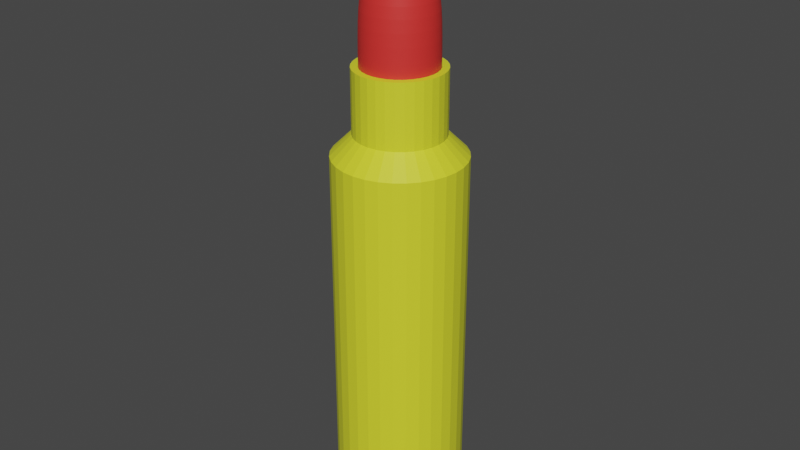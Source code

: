 # Source: bullet.blend  (saved by Blender 3.1.7; exported with 4.5.12 LTS)
import bpy
from mathutils import Matrix  # noqa: F401  (used for matrix-valued properties, if any)

bpy.ops.wm.read_factory_settings(use_empty=True)
scene = bpy.context.scene
scene.name = 'Scene'

# ---- collections
col_collection = bpy.data.collections.new('Collection'); scene.collection.children.link(col_collection)

# ---- materials (node trees are filled in below, after node groups)
mat_material_003 = bpy.data.materials.new('Material.003')
mat_material_003.use_transparent_shadow = False
mat_material_004 = bpy.data.materials.new('Material.004')
mat_material_004.use_transparent_shadow = False

# ---- material node trees
mat_material_003.use_nodes = True; mat_material_003.node_tree.nodes.clear()
_N = mat_material_003.node_tree.nodes; _L = mat_material_003.node_tree.links
n0 = _N.new('ShaderNodeBsdfPrincipled'); n0.name = 'Principled BSDF'; n0.location = (10, 300)
n0.distribution = 'GGX'
n0.subsurface_method = 'RANDOM_WALK_SKIN'
n0.inputs[0].default_value = (0.77, 0.8, 0.03, 1.0)
n0.inputs[3].default_value = 1.45
n0.inputs[27].default_value = (0.0, 0.0, 0.0, 1.0)
n0.inputs[28].default_value = 1.0
n1 = _N.new('ShaderNodeOutputMaterial'); n1.name = 'Material Output'; n1.location = (300, 300)
_L.new(n0.outputs[0], n1.inputs[0])
n1.is_active_output = True
mat_material_004.use_nodes = True; mat_material_004.node_tree.nodes.clear()
_N = mat_material_004.node_tree.nodes; _L = mat_material_004.node_tree.links
n0 = _N.new('ShaderNodeBsdfPrincipled'); n0.name = 'Principled BSDF'; n0.location = (10, 300)
n0.distribution = 'GGX'
n0.subsurface_method = 'RANDOM_WALK_SKIN'
n0.inputs[0].default_value = (0.8, 0.03272, 0.02926, 1.0)
n0.inputs[3].default_value = 1.45
n0.inputs[27].default_value = (0.0, 0.0, 0.0, 1.0)
n0.inputs[28].default_value = 1.0
n1 = _N.new('ShaderNodeOutputMaterial'); n1.name = 'Material Output'; n1.location = (300, 300)
_L.new(n0.outputs[0], n1.inputs[0])
n1.is_active_output = True

# ---- world
world_world = bpy.data.worlds.new('World'); scene.world = world_world
world_world.use_nodes = True; world_world.node_tree.nodes.clear()
_N = world_world.node_tree.nodes; _L = world_world.node_tree.links
n0 = _N.new('ShaderNodeOutputWorld'); n0.name = 'World Output'; n0.location = (300, 300)
n1 = _N.new('ShaderNodeBackground'); n1.name = 'Background'; n1.location = (10, 300)
n1.inputs[0].default_value = (0.05088, 0.05088, 0.05088, 1.0)
_L.new(n1.outputs[0], n0.inputs[0])
n0.is_active_output = True
world_world.color = (0.05088, 0.05088, 0.05088)
world_world.use_sun_shadow = False
world_world.sun_shadow_jitter_overblur = 0.0

# ---- meshes
me_cylinder = bpy.data.meshes.new('Cylinder')
me_cylinder.from_pydata([(0.0, 1.0, -1.0), (-0.1331, 0.6689, 1.984), (0.1951, 0.9808, -1.0), (-0.261, 0.6301, 1.984), (0.3827, 0.9239, -1.0), (-0.3789, 0.5671, 1.984), (0.5556, 0.8315, -1.0), (-0.4823, 0.4823, 1.984), (0.7071, 0.7071, -1.0), (-0.5671, 0.3789, 1.984), (0.8315, 0.5556, -1.0), (-0.6301, 0.261, 1.984), (0.9239, 0.3827, -1.0), (-0.6689, 0.1331, 1.984), (0.9808, 0.1951, -1.0), (-0.682, 1.304e-08, 1.984), (1.0, -4.371e-08, -1.0), (-0.6689, -0.1331, 1.984), (0.9808, -0.1951, -1.0), (-0.6301, -0.261, 1.984), (0.9239, -0.3827, -1.0), (-0.5671, -0.3789, 1.984), (0.8315, -0.5556, -1.0), (-0.4823, -0.4823, 1.984), (0.7071, -0.7071, -1.0), (-0.3789, -0.5671, 1.984), (0.5556, -0.8315, -1.0), (-0.261, -0.6301, 1.984), (0.3827, -0.9239, -1.0), (-0.1331, -0.6689, 1.984), (0.1951, -0.9808, -1.0), (-1.494e-07, -0.682, 1.984), (-8.742e-08, -1.0, -1.0), (0.1331, -0.6689, 1.984), (-0.1951, -0.9808, -1.0), (0.261, -0.6301, 1.984), (-0.3827, -0.9239, -1.0), (0.3789, -0.5671, 1.984), (-0.5556, -0.8315, -1.0), (0.4823, -0.4823, 1.984), (-0.7071, -0.7071, -1.0), (0.5671, -0.3789, 1.984), (-0.8315, -0.5556, -1.0), (0.6301, -0.261, 1.984), (-0.9239, -0.3827, -1.0), (0.6689, -0.1331, 1.984), (-0.9808, -0.1951, -1.0), (0.682, -2.421e-08, 1.984), (-1.0, 1.192e-08, -1.0), (0.6689, 0.1331, 1.984), (-0.9808, 0.1951, -1.0), (0.6301, 0.261, 1.984), (-0.9239, 0.3827, -1.0), (0.5671, 0.3789, 1.984), (-0.8315, 0.5556, -1.0), (0.4823, 0.4823, 1.984), (-0.7071, 0.7071, -1.0), (0.3789, 0.5671, 1.984), (-0.5556, 0.8315, -1.0), (0.261, 0.6301, 1.984), (-0.3827, 0.9239, -1.0), (0.1331, 0.6689, 1.984), (-0.1951, 0.9808, -1.0), (-1.792e-07, 0.682, 1.984), (-0.1477, 0.7425, -5.079), (-0.2897, 0.6994, -5.079), (-0.4206, 0.6295, -5.079), (-0.5353, 0.5353, -5.079), (-0.6295, 0.4206, -5.079), (-0.6994, 0.2897, -5.079), (-0.7425, 0.1477, -5.079), (-0.7571, 1.304e-08, -5.079), (-0.7425, -0.1477, -5.079), (-0.6994, -0.2897, -5.079), (-0.6295, -0.4206, -5.079), (-0.5353, -0.5353, -5.079), (-0.4206, -0.6295, -5.079), (-0.2897, -0.6994, -5.079), (-0.1477, -0.7425, -5.079), (4.44e-08, -0.7571, -5.079), (0.1477, -0.7425, -5.079), (0.2897, -0.6994, -5.079), (0.4206, -0.6295, -5.079), (0.5353, -0.5353, -5.079), (0.6295, -0.4206, -5.079), (0.6994, -0.2897, -5.079), (0.7425, -0.1477, -5.079), (0.7571, -2.98e-08, -5.079), (0.7425, 0.1477, -5.079), (0.6994, 0.2897, -5.079), (0.6295, 0.4206, -5.079), (0.5353, 0.5353, -5.079), (0.4206, 0.6295, -5.079), (0.2897, 0.6994, -5.079), (0.1477, 0.7425, -5.079), (4.254e-08, 0.7571, -5.079), (-6.147e-08, 0.7571, -4.893), (0.0, 1.0, -4.651), (0.1951, 0.9808, -4.651), (0.1477, 0.7425, -4.893), (0.3827, 0.9239, -4.651), (0.2897, 0.6994, -4.893), (0.5556, 0.8315, -4.651), (0.4206, 0.6295, -4.893), (0.7071, 0.7071, -4.651), (0.5353, 0.5353, -4.893), (0.8315, 0.5556, -4.651), (0.6295, 0.4206, -4.893), (0.9239, 0.3827, -4.651), (0.6994, 0.2897, -4.893), (0.9808, 0.1951, -4.651), (0.7425, 0.1477, -4.893), (1.0, -4.371e-08, -4.651), (0.7571, -2.98e-08, -4.893), (0.9808, -0.1951, -4.651), (0.7425, -0.1477, -4.893), (0.9239, -0.3827, -4.651), (0.6994, -0.2897, -4.893), (0.8315, -0.5556, -4.651), (0.6295, -0.4206, -4.893), (0.7071, -0.7071, -4.651), (0.5353, -0.5353, -4.893), (0.5556, -0.8315, -4.651), (0.4206, -0.6295, -4.893), (0.3827, -0.9239, -4.651), (0.2897, -0.6994, -4.893), (0.1951, -0.9808, -4.651), (0.1477, -0.7425, -4.893), (-8.742e-08, -1.0, -4.651), (-5.96e-08, -0.7571, -4.893), (-0.1951, -0.9808, -4.651), (-0.1477, -0.7425, -4.893), (-0.3827, -0.9239, -4.651), (-0.2897, -0.6994, -4.893), (-0.5556, -0.8315, -4.651), (-0.4206, -0.6295, -4.893), (-0.7071, -0.7071, -4.651), (-0.5353, -0.5353, -4.893), (-0.8315, -0.5556, -4.651), (-0.6295, -0.4206, -4.893), (-0.9239, -0.3827, -4.651), (-0.6994, -0.2897, -4.893), (-0.9808, -0.1951, -4.651), (-0.7425, -0.1477, -4.893), (-1.0, 1.192e-08, -4.651), (-0.7571, 1.304e-08, -4.893), (-0.9808, 0.1951, -4.651), (-0.7425, 0.1477, -4.893), (-0.9239, 0.3827, -4.651), (-0.6994, 0.2897, -4.893), (-0.8315, 0.5556, -4.651), (-0.6295, 0.4206, -4.893), (-0.7071, 0.7071, -4.651), (-0.5353, 0.5353, -4.893), (-0.5556, 0.8315, -4.651), (-0.4206, 0.6295, -4.893), (-0.3827, 0.9239, -4.651), (-0.2897, 0.6994, -4.893), (-0.1951, 0.9808, -4.651), (-0.1477, 0.7425, -4.893), (-0.1477, 0.7425, -5.079), (-0.2897, 0.6994, -5.079), (-0.4206, 0.6295, -5.079), (-0.5353, 0.5353, -5.079), (-0.6295, 0.4206, -5.079), (-0.6994, 0.2897, -5.079), (-0.7425, 0.1477, -5.079), (-0.7571, 1.304e-08, -5.079), (-0.7425, -0.1477, -5.079), (-0.6994, -0.2897, -5.079), (-0.6295, -0.4206, -5.079), (-0.5353, -0.5353, -5.079), (-0.4206, -0.6295, -5.079), (-0.2897, -0.6994, -5.079), (-0.1477, -0.7425, -5.079), (4.44e-08, -0.7571, -5.079), (0.1477, -0.7425, -5.079), (0.2897, -0.6994, -5.079), (0.4206, -0.6295, -5.079), (0.5353, -0.5353, -5.079), (0.6295, -0.4206, -5.079), (0.6994, -0.2897, -5.079), (0.7425, -0.1477, -5.079), (0.7571, -2.98e-08, -5.079), (0.7425, 0.1477, -5.079), (0.6994, 0.2897, -5.079), (0.6295, 0.4206, -5.079), (0.5353, 0.5353, -5.079), (0.4206, 0.6295, -5.079), (0.2897, 0.6994, -5.079), (0.1477, 0.7425, -5.079), (4.254e-08, 0.7571, -5.079), (-0.192, 0.9655, -5.079), (-0.3767, 0.9094, -5.079), (-0.5469, 0.8185, -5.079), (-0.6961, 0.6961, -5.079), (-0.8185, 0.5469, -5.079), (-0.9094, 0.3767, -5.079), (-0.9655, 0.192, -5.079), (-0.9844, 1.928e-08, -5.079), (-0.9655, -0.192, -5.079), (-0.9094, -0.3767, -5.079), (-0.8185, -0.5469, -5.079), (-0.6961, -0.6961, -5.079), (-0.5469, -0.8185, -5.079), (-0.3767, -0.9094, -5.079), (-0.192, -0.9655, -5.079), (1.584e-08, -0.9844, -5.079), (0.192, -0.9655, -5.079), (0.3767, -0.9094, -5.079), (0.5469, -0.8185, -5.079), (0.6961, -0.6961, -5.079), (0.8185, -0.5469, -5.079), (0.9094, -0.3767, -5.079), (0.9655, -0.192, -5.079), (0.9844, -3.643e-08, -5.079), (0.9655, 0.192, -5.079), (0.9094, 0.3767, -5.079), (0.8185, 0.5469, -5.079), (0.6961, 0.6961, -5.079), (0.5469, 0.8185, -5.079), (0.3767, 0.9094, -5.079), (0.192, 0.9655, -5.079), (1.341e-08, 0.9844, -5.079), (-0.192, 0.9655, -5.222), (-0.3767, 0.9094, -5.222), (-0.5469, 0.8185, -5.222), (-0.6961, 0.6961, -5.222), (-0.8185, 0.5469, -5.222), (-0.9094, 0.3767, -5.222), (-0.9655, 0.192, -5.222), (-0.9844, 1.928e-08, -5.222), (-0.9655, -0.192, -5.222), (-0.9094, -0.3767, -5.222), (-0.8185, -0.5469, -5.222), (-0.6961, -0.6961, -5.222), (-0.5469, -0.8185, -5.222), (-0.3767, -0.9094, -5.222), (-0.192, -0.9655, -5.222), (1.584e-08, -0.9844, -5.222), (0.192, -0.9655, -5.222), (0.3767, -0.9094, -5.222), (0.5469, -0.8185, -5.222), (0.6961, -0.6961, -5.222), (0.8185, -0.5469, -5.222), (0.9094, -0.3767, -5.222), (0.9655, -0.192, -5.222), (0.9844, -3.643e-08, -5.222), (0.9655, 0.192, -5.222), (0.9094, 0.3767, -5.222), (0.8185, 0.5469, -5.222), (0.6961, 0.6961, -5.222), (0.5469, 0.8185, -5.222), (0.3767, 0.9094, -5.222), (0.192, 0.9655, -5.222), (1.341e-08, 0.9844, -5.222), (-7.823e-08, 0.682, 1.0), (0.0, 1.0, 0.6836), (0.1331, 0.6689, 1.0), (0.1951, 0.9808, 0.6836), (0.261, 0.6301, 1.0), (0.3827, 0.9239, 0.6836), (0.3789, 0.5671, 1.0), (0.5556, 0.8315, 0.6836), (0.4823, 0.4823, 1.0), (0.7071, 0.7071, 0.6836), (0.5671, 0.3789, 1.0), (0.8315, 0.5556, 0.6836), (0.6301, 0.261, 1.0), (0.9239, 0.3827, 0.6836), (0.6689, 0.1331, 1.0), (0.9808, 0.1951, 0.6836), (0.682, -2.421e-08, 1.0), (1.0, -4.371e-08, 0.6836), (0.6689, -0.1331, 1.0), (0.9808, -0.1951, 0.6836), (0.6301, -0.261, 1.0), (0.9239, -0.3827, 0.6836), (0.5671, -0.3789, 1.0), (0.8315, -0.5556, 0.6836), (0.4823, -0.4823, 1.0), (0.7071, -0.7071, 0.6836), (0.3789, -0.5671, 1.0), (0.5556, -0.8315, 0.6836), (0.261, -0.6301, 1.0), (0.3827, -0.9239, 0.6836), (0.1331, -0.6689, 1.0), (0.1951, -0.9808, 0.6836), (-4.843e-08, -0.682, 1.0), (-8.742e-08, -1.0, 0.6836), (-0.1331, -0.6689, 1.0), (-0.1951, -0.9808, 0.6836), (-0.261, -0.6301, 1.0), (-0.3827, -0.9239, 0.6836), (-0.3789, -0.5671, 1.0), (-0.5556, -0.8315, 0.6836), (-0.4823, -0.4823, 1.0), (-0.7071, -0.7071, 0.6836), (-0.5671, -0.3789, 1.0), (-0.8315, -0.5556, 0.6836), (-0.6301, -0.261, 1.0), (-0.9239, -0.3827, 0.6836), (-0.6689, -0.1331, 1.0), (-0.9808, -0.1951, 0.6836), (-0.682, 1.304e-08, 1.0), (-1.0, 1.192e-08, 0.6836), (-0.6689, 0.1331, 1.0), (-0.9808, 0.1951, 0.6836), (-0.6301, 0.261, 1.0), (-0.9239, 0.3827, 0.6836), (-0.5671, 0.3789, 1.0), (-0.8315, 0.5556, 0.6836), (-0.4823, 0.4823, 1.0), (-0.7071, 0.7071, 0.6836), (-0.3789, 0.5671, 1.0), (-0.5556, 0.8315, 0.6836), (-0.261, 0.6301, 1.0), (-0.3827, 0.9239, 0.6836), (-0.1331, 0.6689, 1.0), (-0.1951, 0.9808, 0.6836), (-0.1122, 0.564, 1.984), (-0.2201, 0.5313, 1.984), (-0.3195, 0.4781, 1.984), (-0.4066, 0.4066, 1.984), (-0.4781, 0.3195, 1.984), (-0.5313, 0.2201, 1.984), (-0.564, 0.1122, 1.984), (-0.575, 5.147e-09, 1.984), (-0.564, -0.1122, 1.984), (-0.5313, -0.2201, 1.984), (-0.4781, -0.3195, 1.984), (-0.4066, -0.4066, 1.984), (-0.3195, -0.4781, 1.984), (-0.2201, -0.5313, 1.984), (-0.1122, -0.564, 1.984), (-1.431e-07, -0.575, 1.984), (0.1122, -0.564, 1.984), (0.2201, -0.5313, 1.984), (0.3195, -0.4781, 1.984), (0.4066, -0.4066, 1.984), (0.4781, -0.3195, 1.984), (0.5313, -0.2201, 1.984), (0.564, -0.1122, 1.984), (0.575, -2.626e-08, 1.984), (0.564, 0.1122, 1.984), (0.5313, 0.2201, 1.984), (0.4781, 0.3195, 1.984), (0.4066, 0.4066, 1.984), (0.3195, 0.4781, 1.984), (0.2201, 0.5313, 1.984), (0.1122, 0.564, 1.984), (-1.682e-07, 0.575, 1.984)], [], [(62, 319, 257, 0), (4, 261, 263, 6), (6, 263, 265, 8), (8, 265, 267, 10), (10, 267, 269, 12), (12, 269, 271, 14), (14, 271, 273, 16), (16, 273, 275, 18), (18, 275, 277, 20), (20, 277, 279, 22), (22, 279, 281, 24), (24, 281, 283, 26), (26, 283, 285, 28), (28, 285, 287, 30), (30, 287, 289, 32), (32, 289, 291, 34), (34, 291, 293, 36), (36, 293, 295, 38), (38, 295, 297, 40), (40, 297, 299, 42), (42, 299, 301, 44), (44, 301, 303, 46), (46, 303, 305, 48), (48, 305, 307, 50), (50, 307, 309, 52), (52, 309, 311, 54), (54, 311, 313, 56), (56, 313, 315, 58), (58, 315, 317, 60), (60, 317, 319, 62), (0, 257, 259, 2), (29, 31, 335, 334), (2, 259, 261, 4), (38, 40, 136, 134), (62, 0, 97, 158), (56, 58, 154, 152), (12, 14, 110, 108), (30, 32, 128, 126), (48, 50, 146, 144), (4, 6, 102, 100), (22, 24, 120, 118), (40, 42, 138, 136), (58, 60, 156, 154), (14, 16, 112, 110), (32, 34, 130, 128), (50, 52, 148, 146), (6, 8, 104, 102), (24, 26, 122, 120), (42, 44, 140, 138), (60, 62, 158, 156), (16, 18, 114, 112), (34, 36, 132, 130), (52, 54, 150, 148), (8, 10, 106, 104), (26, 28, 124, 122), (44, 46, 142, 140), (76, 75, 171, 172), (18, 20, 116, 114), (36, 38, 134, 132), (54, 56, 152, 150), (10, 12, 108, 106), (28, 30, 126, 124), (46, 48, 144, 142), (96, 99, 94, 95), (2, 4, 100, 98), (20, 22, 118, 116), (97, 98, 99, 96), (98, 100, 101, 99), (100, 102, 103, 101), (102, 104, 105, 103), (104, 106, 107, 105), (106, 108, 109, 107), (108, 110, 111, 109), (110, 112, 113, 111), (112, 114, 115, 113), (114, 116, 117, 115), (116, 118, 119, 117), (118, 120, 121, 119), (120, 122, 123, 121), (122, 124, 125, 123), (124, 126, 127, 125), (126, 128, 129, 127), (128, 130, 131, 129), (130, 132, 133, 131), (132, 134, 135, 133), (134, 136, 137, 135), (136, 138, 139, 137), (138, 140, 141, 139), (140, 142, 143, 141), (142, 144, 145, 143), (144, 146, 147, 145), (146, 148, 149, 147), (148, 150, 151, 149), (150, 152, 153, 151), (152, 154, 155, 153), (154, 156, 157, 155), (156, 158, 159, 157), (158, 97, 96, 159), (0, 2, 98, 97), (115, 117, 85, 86), (133, 135, 76, 77), (151, 153, 67, 68), (107, 109, 89, 90), (125, 127, 80, 81), (143, 145, 71, 72), (99, 101, 93, 94), (117, 119, 84, 85), (135, 137, 75, 76), (153, 155, 66, 67), (109, 111, 88, 89), (127, 129, 79, 80), (145, 147, 70, 71), (101, 103, 92, 93), (119, 121, 83, 84), (137, 139, 74, 75), (155, 157, 65, 66), (111, 113, 87, 88), (129, 131, 78, 79), (147, 149, 69, 70), (103, 105, 91, 92), (121, 123, 82, 83), (139, 141, 73, 74), (157, 159, 64, 65), (113, 115, 86, 87), (131, 133, 77, 78), (149, 151, 68, 69), (159, 96, 95, 64), (105, 107, 90, 91), (123, 125, 81, 82), (141, 143, 72, 73), (170, 169, 201, 202), (82, 81, 177, 178), (87, 86, 182, 183), (94, 93, 189, 190), (80, 79, 175, 176), (89, 88, 184, 185), (91, 90, 186, 187), (68, 67, 163, 164), (65, 64, 160, 161), (93, 92, 188, 189), (86, 85, 181, 182), (67, 66, 162, 163), (69, 68, 164, 165), (72, 71, 167, 168), (71, 70, 166, 167), (74, 73, 169, 170), (70, 69, 165, 166), (78, 77, 173, 174), (73, 72, 168, 169), (92, 91, 187, 188), (90, 89, 185, 186), (95, 94, 190, 191), (75, 74, 170, 171), (88, 87, 183, 184), (77, 76, 172, 173), (66, 65, 161, 162), (79, 78, 174, 175), (84, 83, 179, 180), (81, 80, 176, 177), (64, 95, 191, 160), (83, 82, 178, 179), (85, 84, 180, 181), (212, 211, 243, 244), (179, 178, 210, 211), (188, 187, 219, 220), (181, 180, 212, 213), (162, 161, 193, 194), (183, 182, 214, 215), (180, 179, 211, 212), (185, 184, 216, 217), (172, 171, 203, 204), (187, 186, 218, 219), (161, 160, 192, 193), (190, 189, 221, 222), (189, 188, 220, 221), (163, 162, 194, 195), (164, 163, 195, 196), (168, 167, 199, 200), (165, 164, 196, 197), (182, 181, 213, 214), (166, 165, 197, 198), (167, 166, 198, 199), (174, 173, 205, 206), (186, 185, 217, 218), (169, 168, 200, 201), (191, 190, 222, 223), (184, 183, 215, 216), (171, 170, 202, 203), (160, 191, 223, 192), (173, 172, 204, 205), (178, 177, 209, 210), (175, 174, 206, 207), (176, 175, 207, 208), (177, 176, 208, 209), (255, 254, 253, 252, 251, 250, 249, 248, 247, 246, 245, 244, 243, 242, 241, 240, 239, 238, 237, 236, 235, 234, 233, 232, 231, 230, 229, 228, 227, 226, 225, 224), (217, 216, 248, 249), (204, 203, 235, 236), (219, 218, 250, 251), (193, 192, 224, 225), (222, 221, 253, 254), (221, 220, 252, 253), (195, 194, 226, 227), (196, 195, 227, 228), (200, 199, 231, 232), (197, 196, 228, 229), (214, 213, 245, 246), (198, 197, 229, 230), (199, 198, 230, 231), (206, 205, 237, 238), (218, 217, 249, 250), (201, 200, 232, 233), (223, 222, 254, 255), (216, 215, 247, 248), (203, 202, 234, 235), (192, 223, 255, 224), (205, 204, 236, 237), (210, 209, 241, 242), (207, 206, 238, 239), (208, 207, 239, 240), (209, 208, 240, 241), (202, 201, 233, 234), (211, 210, 242, 243), (220, 219, 251, 252), (213, 212, 244, 245), (194, 193, 225, 226), (215, 214, 246, 247), (259, 257, 256, 258), (261, 259, 258, 260), (263, 261, 260, 262), (265, 263, 262, 264), (267, 265, 264, 266), (269, 267, 266, 268), (271, 269, 268, 270), (273, 271, 270, 272), (275, 273, 272, 274), (277, 275, 274, 276), (279, 277, 276, 278), (281, 279, 278, 280), (283, 281, 280, 282), (285, 283, 282, 284), (287, 285, 284, 286), (289, 287, 286, 288), (291, 289, 288, 290), (293, 291, 290, 292), (295, 293, 292, 294), (297, 295, 294, 296), (299, 297, 296, 298), (301, 299, 298, 300), (303, 301, 300, 302), (305, 303, 302, 304), (307, 305, 304, 306), (309, 307, 306, 308), (311, 309, 308, 310), (313, 311, 310, 312), (315, 313, 312, 314), (317, 315, 314, 316), (319, 317, 316, 318), (257, 319, 318, 256), (268, 266, 53, 51), (286, 284, 35, 33), (304, 302, 17, 15), (260, 258, 61, 59), (278, 276, 43, 41), (296, 294, 25, 23), (314, 312, 7, 5), (270, 268, 51, 49), (288, 286, 33, 31), (306, 304, 15, 13), (262, 260, 59, 57), (280, 278, 41, 39), (298, 296, 23, 21), (316, 314, 5, 3), (272, 270, 49, 47), (290, 288, 31, 29), (308, 306, 13, 11), (264, 262, 57, 55), (282, 280, 39, 37), (300, 298, 21, 19), (318, 316, 3, 1), (274, 272, 47, 45), (292, 290, 29, 27), (310, 308, 11, 9), (256, 318, 1, 63), (266, 264, 55, 53), (284, 282, 37, 35), (302, 300, 19, 17), (258, 256, 63, 61), (276, 274, 45, 43), (294, 292, 27, 25), (312, 310, 9, 7), (11, 13, 326, 325), (47, 49, 344, 343), (13, 15, 327, 326), (49, 51, 345, 344), (31, 33, 336, 335), (33, 35, 337, 336), (15, 17, 328, 327), (51, 53, 346, 345), (17, 19, 329, 328), (53, 55, 347, 346), (63, 1, 320, 351), (35, 37, 338, 337), (1, 3, 321, 320), (37, 39, 339, 338), (19, 21, 330, 329), (55, 57, 348, 347), (21, 23, 331, 330), (57, 59, 349, 348), (3, 5, 322, 321), (39, 41, 340, 339), (5, 7, 323, 322), (41, 43, 341, 340), (23, 25, 332, 331), (59, 61, 350, 349), (25, 27, 333, 332), (61, 63, 351, 350), (7, 9, 324, 323), (43, 45, 342, 341), (9, 11, 325, 324), (45, 47, 343, 342), (27, 29, 334, 333)])
_uv = me_cylinder.uv_layers.new(name='UVMap')
_uv.uv.foreach_set('vector', [0.03125, 0.5, 0.03125, 0.9209, 0.0, 0.9209, 0.0, 0.5, 0.9375, 0.5, 0.9375, 0.9209, 0.9062, 0.9209, 0.9062, 0.5, 0.9062, 0.5, 0.9062, 0.9209, 0.875, 0.9209, 0.875, 0.5, 0.875, 0.5, 0.875, 0.9209, 0.8438, 0.9209, 0.8438, 0.5, 0.8438, 0.5, 0.8438, 0.9209, 0.8125, 0.9209, 0.8125, 0.5, 0.8125, 0.5, 0.8125, 0.9209, 0.7812, 0.9209, 0.7812, 0.5, 0.7812, 0.5, 0.7812, 0.9209, 0.75, 0.9209, 0.75, 0.5, 0.75, 0.5, 0.75, 0.9209, 0.7188, 0.9209, 0.7188, 0.5, 0.7188, 0.5, 0.7188, 0.9209, 0.6875, 0.9209, 0.6875, 0.5, 0.6875, 0.5, 0.6875, 0.9209, 0.6562, 0.9209, 0.6562, 0.5, 0.6562, 0.5, 0.6562, 0.9209, 0.625, 0.9209, 0.625, 0.5, 0.625, 0.5, 0.625, 0.9209, 0.5938, 0.9209, 0.5938, 0.5, 0.5938, 0.5, 0.5938, 0.9209, 0.5625, 0.9209, 0.5625, 0.5, 0.5625, 0.5, 0.5625, 0.9209, 0.5312, 0.9209, 0.5312, 0.5, 0.5312, 0.5, 0.5312, 0.9209, 0.5, 0.9209, 0.5, 0.5, 0.5, 0.5, 0.5, 0.9209, 0.4688, 0.9209, 0.4688, 0.5, 0.4688, 0.5, 0.4688, 0.9209, 0.4375, 0.9209, 0.4375, 0.5, 0.4375, 0.5, 0.4375, 0.9209, 0.4062, 0.9209, 0.4062, 0.5, 0.4062, 0.5, 0.4062, 0.9209, 0.375, 0.9209, 0.375, 0.5, 0.375, 0.5, 0.375, 0.9209, 0.3438, 0.9209, 0.3438, 0.5, 0.3438, 0.5, 0.3438, 0.9209, 0.3125, 0.9209, 0.3125, 0.5, 0.3125, 0.5, 0.3125, 0.9209, 0.2812, 0.9209, 0.2812, 0.5, 0.2812, 0.5, 0.2812, 0.9209, 0.25, 0.9209, 0.25, 0.5, 0.25, 0.5, 0.25, 0.9209, 0.2188, 0.9209, 0.2188, 0.5, 0.2188, 0.5, 0.2188, 0.9209, 0.1875, 0.9209, 0.1875, 0.5, 0.1875, 0.5, 0.1875, 0.9209, 0.1562, 0.9209, 0.1562, 0.5, 0.1562, 0.5, 0.1562, 0.9209, 0.125, 0.9209, 0.125, 0.5, 0.125, 0.5, 0.125, 0.9209, 0.09375, 0.9209, 0.09375, 0.5, 0.09375, 0.5, 0.09375, 0.9209, 0.0625, 0.9209, 0.0625, 0.5, 0.0625, 0.5, 0.0625, 0.9209, 0.03125, 0.9209, 0.03125, 0.5, 1.0, 0.5, 1.0, 0.9209, 0.9688, 0.9209, 0.9688, 0.5, 0.4737, 1.0, 0.495, 1.0, 0.495, 1.0, 0.4737, 1.0, 0.9688, 0.5, 0.9688, 0.9209, 0.9375, 0.9209, 0.9375, 0.5, 0.4062, 0.5, 0.375, 0.5, 0.375, 0.5, 0.4063, 0.5, 0.03125, 0.5, 0.0, 0.5, 0.0, 0.5, 0.03125, 0.5, 0.125, 0.5, 0.09375, 0.5, 0.09375, 0.5, 0.125, 0.5, 0.8125, 0.5, 0.7812, 0.5, 0.7812, 0.5, 0.8125, 0.5, 0.5312, 0.5, 0.5, 0.5, 0.5, 0.5, 0.5312, 0.5, 0.25, 0.5, 0.2188, 0.5, 0.2188, 0.5, 0.25, 0.5, 0.9375, 0.5, 0.9062, 0.5, 0.9062, 0.5, 0.9375, 0.5, 0.6562, 0.5, 0.625, 0.5, 0.625, 0.5, 0.6562, 0.5, 0.375, 0.5, 0.3438, 0.5, 0.3438, 0.5, 0.375, 0.5, 0.09375, 0.5, 0.0625, 0.5, 0.0625, 0.5, 0.09375, 0.5, 0.7812, 0.5, 0.75, 0.5, 0.75, 0.5, 0.7813, 0.5, 0.5, 0.5, 0.4688, 0.5, 0.4688, 0.5, 0.5, 0.5, 0.2188, 0.5, 0.1875, 0.5, 0.1875, 0.5, 0.2188, 0.5, 0.9062, 0.5, 0.875, 0.5, 0.875, 0.5, 0.9062, 0.5, 0.625, 0.5, 0.5938, 0.5, 0.5938, 0.5, 0.625, 0.5, 0.3438, 0.5, 0.3125, 0.5, 0.3125, 0.5, 0.3438, 0.5, 0.0625, 0.5, 0.03125, 0.5, 0.03125, 0.5, 0.0625, 0.5, 0.75, 0.5, 0.7188, 0.5, 0.7188, 0.5, 0.75, 0.5, 0.4688, 0.5, 0.4375, 0.5, 0.4375, 0.5, 0.4688, 0.5, 0.1875, 0.5, 0.1562, 0.5, 0.1562, 0.5, 0.1875, 0.5, 0.875, 0.5, 0.8438, 0.5, 0.8438, 0.5, 0.875, 0.5, 0.5938, 0.5, 0.5625, 0.5, 0.5625, 0.5, 0.5938, 0.5, 0.3125, 0.5, 0.2812, 0.5, 0.2812, 0.5, 0.3125, 0.5, 0.4025, 0.5, 0.3788, 0.5, 0.3788, 0.5, 0.4025, 0.5, 0.7188, 0.5, 0.6875, 0.5, 0.6875, 0.5, 0.7188, 0.5, 0.4375, 0.5, 0.4062, 0.5, 0.4062, 0.5, 0.4375, 0.5, 0.1562, 0.5, 0.125, 0.5, 0.125, 0.5, 0.1562, 0.5, 0.8438, 0.5, 0.8125, 0.5, 0.8125, 0.5, 0.8438, 0.5, 0.5625, 0.5, 0.5312, 0.5, 0.5312, 0.5, 0.5625, 0.5, 0.2812, 0.5, 0.25, 0.5, 0.25, 0.5, 0.2812, 0.5, 0.9962, 0.5, 0.9725, 0.5, 0.9725, 0.5, 0.9962, 0.5, 0.9688, 0.5, 0.9375, 0.5, 0.9375, 0.5, 0.9688, 0.5, 0.6875, 0.5, 0.6562, 0.5, 0.6562, 0.5, 0.6875, 0.5, 1.0, 0.5, 0.9688, 0.5, 0.9725, 0.5, 0.9962, 0.5, 0.9688, 0.5, 0.9375, 0.5, 0.9413, 0.5, 0.965, 0.5, 0.9375, 0.5, 0.9062, 0.5, 0.91, 0.5, 0.9337, 0.5, 0.9062, 0.5, 0.875, 0.5, 0.8788, 0.5, 0.9025, 0.5, 0.875, 0.5, 0.8438, 0.5, 0.8475, 0.5, 0.8712, 0.5, 0.8438, 0.5, 0.8125, 0.5, 0.8163, 0.5, 0.84, 0.5, 0.8125, 0.5, 0.7812, 0.5, 0.785, 0.5, 0.8087, 0.5, 0.7813, 0.5, 0.75, 0.5, 0.7538, 0.5, 0.7775, 0.5, 0.75, 0.5, 0.7188, 0.5, 0.7225, 0.5, 0.7462, 0.5, 0.7188, 0.5, 0.6875, 0.5, 0.6913, 0.5, 0.715, 0.5, 0.6875, 0.5, 0.6562, 0.5, 0.66, 0.5, 0.6837, 0.5, 0.6562, 0.5, 0.625, 0.5, 0.6288, 0.5, 0.6525, 0.5, 0.625, 0.5, 0.5938, 0.5, 0.5975, 0.5, 0.6212, 0.5, 0.5938, 0.5, 0.5625, 0.5, 0.5663, 0.5, 0.59, 0.5, 0.5625, 0.5, 0.5312, 0.5, 0.535, 0.5, 0.5587, 0.5, 0.5312, 0.5, 0.5, 0.5, 0.5038, 0.5, 0.5275, 0.5, 0.5, 0.5, 0.4688, 0.5, 0.4725, 0.5, 0.4962, 0.5, 0.4688, 0.5, 0.4375, 0.5, 0.4413, 0.5, 0.465, 0.5, 0.4375, 0.5, 0.4062, 0.5, 0.41, 0.5, 0.4337, 0.5, 0.4063, 0.5, 0.375, 0.5, 0.3788, 0.5, 0.4025, 0.5, 0.375, 0.5, 0.3438, 0.5, 0.3475, 0.5, 0.3712, 0.5, 0.3438, 0.5, 0.3125, 0.5, 0.3163, 0.5, 0.34, 0.5, 0.3125, 0.5, 0.2812, 0.5, 0.285, 0.5, 0.3087, 0.5, 0.2812, 0.5, 0.25, 0.5, 0.2538, 0.5, 0.2775, 0.5, 0.25, 0.5, 0.2188, 0.5, 0.2225, 0.5, 0.2462, 0.5, 0.2188, 0.5, 0.1875, 0.5, 0.1913, 0.5, 0.215, 0.5, 0.1875, 0.5, 0.1562, 0.5, 0.16, 0.5, 0.1837, 0.5, 0.1562, 0.5, 0.125, 0.5, 0.1288, 0.5, 0.1525, 0.5, 0.125, 0.5, 0.09375, 0.5, 0.09755, 0.5, 0.1212, 0.5, 0.09375, 0.5, 0.0625, 0.5, 0.0663, 0.5, 0.08995, 0.5, 0.0625, 0.5, 0.03125, 0.5, 0.03505, 0.5, 0.0587, 0.5, 0.03125, 0.5, 0.0, 0.5, 0.003796, 0.5, 0.02745, 0.5, 1.0, 0.5, 0.9688, 0.5, 0.9688, 0.5, 1.0, 0.5, 0.715, 0.5, 0.6913, 0.5, 0.6913, 0.5, 0.715, 0.5, 0.4337, 0.5, 0.41, 0.5, 0.41, 0.5, 0.4337, 0.5, 0.1525, 0.5, 0.1288, 0.5, 0.1288, 0.5, 0.1525, 0.5, 0.84, 0.5, 0.8163, 0.5, 0.8163, 0.5, 0.84, 0.5, 0.5587, 0.5, 0.535, 0.5, 0.535, 0.5, 0.5587, 0.5, 0.2775, 0.5, 0.2538, 0.5, 0.2538, 0.5, 0.2775, 0.5, 0.965, 0.5, 0.9413, 0.5, 0.9413, 0.5, 0.965, 0.5, 0.6837, 0.5, 0.66, 0.5, 0.66, 0.5, 0.6837, 0.5, 0.4025, 0.5, 0.3788, 0.5, 0.3788, 0.5, 0.4025, 0.5, 0.1212, 0.5, 0.09755, 0.5, 0.09755, 0.5, 0.1212, 0.5, 0.8087, 0.5, 0.785, 0.5, 0.785, 0.5, 0.8087, 0.5, 0.5275, 0.5, 0.5038, 0.5, 0.5038, 0.5, 0.5275, 0.5, 0.2462, 0.5, 0.2225, 0.5, 0.2225, 0.5, 0.2462, 0.5, 0.9337, 0.5, 0.91, 0.5, 0.91, 0.5, 0.9337, 0.5, 0.6525, 0.5, 0.6288, 0.5, 0.6288, 0.5, 0.6525, 0.5, 0.3712, 0.5, 0.3475, 0.5, 0.3475, 0.5, 0.3712, 0.5, 0.08995, 0.5, 0.0663, 0.5, 0.0663, 0.5, 0.08995, 0.5, 0.7775, 0.5, 0.7538, 0.5, 0.7538, 0.5, 0.7775, 0.5, 0.4962, 0.5, 0.4725, 0.5, 0.4725, 0.5, 0.4962, 0.5, 0.215, 0.5, 0.1913, 0.5, 0.1913, 0.5, 0.215, 0.5, 0.9025, 0.5, 0.8788, 0.5, 0.8788, 0.5, 0.9025, 0.5, 0.6212, 0.5, 0.5975, 0.5, 0.5975, 0.5, 0.6212, 0.5, 0.34, 0.5, 0.3163, 0.5, 0.3163, 0.5, 0.34, 0.5, 0.0587, 0.5, 0.03505, 0.5, 0.03505, 0.5, 0.0587, 0.5, 0.7462, 0.5, 0.7225, 0.5, 0.7225, 0.5, 0.7462, 0.5, 0.465, 0.5, 0.4413, 0.5, 0.4413, 0.5, 0.465, 0.5, 0.1837, 0.5, 0.16, 0.5, 0.16, 0.5, 0.1837, 0.5, 0.02745, 0.5, 0.003796, 0.5, 0.003796, 0.5, 0.02745, 0.5, 0.8712, 0.5, 0.8475, 0.5, 0.8475, 0.5, 0.8712, 0.5, 0.59, 0.5, 0.5663, 0.5, 0.5663, 0.5, 0.59, 0.5, 0.3087, 0.5, 0.285, 0.5, 0.285, 0.5, 0.3087, 0.5, 0.34, 0.5, 0.3163, 0.5, 0.3163, 0.5, 0.34, 0.5, 0.59, 0.5, 0.5663, 0.5, 0.5663, 0.5, 0.59, 0.5, 0.7462, 0.5, 0.7225, 0.5, 0.7225, 0.5, 0.7462, 0.5, 0.965, 0.5, 0.9413, 0.5, 0.9413, 0.5, 0.965, 0.5, 0.5275, 0.5, 0.5038, 0.5, 0.5038, 0.5, 0.5275, 0.5, 0.8087, 0.5, 0.785, 0.5, 0.785, 0.5, 0.8087, 0.5, 0.8712, 0.5, 0.8475, 0.5, 0.8475, 0.5, 0.8712, 0.5, 0.1525, 0.5, 0.1288, 0.5, 0.1288, 0.5, 0.1525, 0.5, 0.0587, 0.5, 0.03505, 0.5, 0.03505, 0.5, 0.0587, 0.5, 0.9337, 0.5, 0.91, 0.5, 0.91, 0.5, 0.9337, 0.5, 0.715, 0.5, 0.6913, 0.5, 0.6913, 0.5, 0.715, 0.5, 0.1212, 0.5, 0.09755, 0.5, 0.09755, 0.5, 0.1212, 0.5, 0.1837, 0.5, 0.16, 0.5, 0.16, 0.5, 0.1837, 0.5, 0.2775, 0.5, 0.2538, 0.5, 0.2538, 0.5, 0.2775, 0.5, 0.2462, 0.5, 0.2225, 0.5, 0.2225, 0.5, 0.2462, 0.5, 0.34, 0.5, 0.3163, 0.5, 0.3163, 0.5, 0.34, 0.5, 0.215, 0.5, 0.1913, 0.5, 0.1913, 0.5, 0.215, 0.5, 0.465, 0.5, 0.4413, 0.5, 0.4413, 0.5, 0.465, 0.5, 0.3087, 0.5, 0.285, 0.5, 0.285, 0.5, 0.3087, 0.5, 0.9025, 0.5, 0.8788, 0.5, 0.8788, 0.5, 0.9025, 0.5, 0.84, 0.5, 0.8163, 0.5, 0.8163, 0.5, 0.84, 0.5, 0.9962, 0.5, 0.9725, 0.5, 0.9725, 0.5, 0.9962, 0.5, 0.3712, 0.5, 0.3475, 0.5, 0.3475, 0.5, 0.3712, 0.5, 0.7775, 0.5, 0.7538, 0.5, 0.7538, 0.5, 0.7775, 0.5, 0.4337, 0.5, 0.41, 0.5, 0.41, 0.5, 0.4337, 0.5, 0.08995, 0.5, 0.0663, 0.5, 0.0663, 0.5, 0.08995, 0.5, 0.4962, 0.5, 0.4725, 0.5, 0.4725, 0.5, 0.4962, 0.5, 0.6525, 0.5, 0.6288, 0.5, 0.6288, 0.5, 0.6525, 0.5, 0.5587, 0.5, 0.535, 0.5, 0.535, 0.5, 0.5587, 0.5, 0.02745, 0.5, 0.003796, 0.5, 0.003796, 0.5, 0.02745, 0.5, 0.6212, 0.5, 0.5975, 0.5, 0.5975, 0.5, 0.6212, 0.5, 0.6837, 0.5, 0.66, 0.5, 0.66, 0.5, 0.6837, 0.5, 0.6525, 0.5, 0.6288, 0.5, 0.6288, 0.5, 0.6525, 0.5, 0.6212, 0.5, 0.5975, 0.5, 0.5975, 0.5, 0.6212, 0.5, 0.9025, 0.5, 0.8788, 0.5, 0.8788, 0.5, 0.9025, 0.5, 0.6837, 0.5, 0.66, 0.5, 0.66, 0.5, 0.6837, 0.5, 0.08995, 0.5, 0.0663, 0.5, 0.0663, 0.5, 0.08995, 0.5, 0.7462, 0.5, 0.7225, 0.5, 0.7225, 0.5, 0.7462, 0.5, 0.6525, 0.5, 0.6288, 0.5, 0.6288, 0.5, 0.6525, 0.5, 0.8087, 0.5, 0.785, 0.5, 0.785, 0.5, 0.8087, 0.5, 0.4025, 0.5, 0.3788, 0.5, 0.3788, 0.5, 0.4025, 0.5, 0.8712, 0.5, 0.8475, 0.5, 0.8475, 0.5, 0.8712, 0.5, 0.0587, 0.5, 0.03505, 0.5, 0.03505, 0.5, 0.0587, 0.5, 0.965, 0.5, 0.9413, 0.5, 0.9413, 0.5, 0.965, 0.5, 0.9337, 0.5, 0.91, 0.5, 0.91, 0.5, 0.9337, 0.5, 0.1212, 0.5, 0.09755, 0.5, 0.09755, 0.5, 0.1212, 0.5, 0.1525, 0.5, 0.1288, 0.5, 0.1288, 0.5, 0.1525, 0.5, 0.2775, 0.5, 0.2538, 0.5, 0.2538, 0.5, 0.2775, 0.5, 0.1837, 0.5, 0.16, 0.5, 0.16, 0.5, 0.1837, 0.5, 0.715, 0.5, 0.6913, 0.5, 0.6913, 0.5, 0.715, 0.5, 0.215, 0.5, 0.1913, 0.5, 0.1913, 0.5, 0.215, 0.5, 0.2462, 0.5, 0.2225, 0.5, 0.2225, 0.5, 0.2462, 0.5, 0.465, 0.5, 0.4413, 0.5, 0.4413, 0.5, 0.465, 0.5, 0.84, 0.5, 0.8163, 0.5, 0.8163, 0.5, 0.84, 0.5, 0.3087, 0.5, 0.285, 0.5, 0.285, 0.5, 0.3087, 0.5, 0.9962, 0.5, 0.9725, 0.5, 0.9725, 0.5, 0.9962, 0.5, 0.7775, 0.5, 0.7538, 0.5, 0.7538, 0.5, 0.7775, 0.5, 0.3712, 0.5, 0.3475, 0.5, 0.3475, 0.5, 0.3712, 0.5, 0.02745, 0.5, 0.003796, 0.5, 0.003796, 0.5, 0.02745, 0.5, 0.4337, 0.5, 0.41, 0.5, 0.41, 0.5, 0.4337, 0.5, 0.59, 0.5, 0.5663, 0.5, 0.5663, 0.5, 0.59, 0.5, 0.4962, 0.5, 0.4725, 0.5, 0.4725, 0.5, 0.4962, 0.5, 0.5275, 0.5, 0.5038, 0.5, 0.5038, 0.5, 0.5275, 0.5, 0.5587, 0.5, 0.535, 0.5, 0.535, 0.5, 0.5587, 0.5, 0.75, 0.4317, 0.7854, 0.4282, 0.8195, 0.4179, 0.8509, 0.4011, 0.8785, 0.3785, 0.9011, 0.3509, 0.9179, 0.3195, 0.9282, 0.2854, 0.9317, 0.25, 0.9282, 0.2146, 0.9179, 0.1805, 0.9011, 0.1491, 0.8785, 0.1215, 0.8509, 0.09892, 0.8195, 0.08213, 0.7854, 0.07179, 0.75, 0.0683, 0.7146, 0.07179, 0.6805, 0.08213, 0.6491, 0.09892, 0.6215, 0.1215, 0.5989, 0.1491, 0.5821, 0.1805, 0.5718, 0.2146, 0.5683, 0.25, 0.5718, 0.2854, 0.5821, 0.3195, 0.5989, 0.3509, 0.6215, 0.3785, 0.6491, 0.4011, 0.6805, 0.4179, 0.7146, 0.4282, 0.8087, 0.5, 0.785, 0.5, 0.785, 0.5, 0.8087, 0.5, 0.4025, 0.5, 0.3788, 0.5, 0.3788, 0.5, 0.4025, 0.5, 0.8712, 0.5, 0.8475, 0.5, 0.8475, 0.5, 0.8712, 0.5, 0.0587, 0.5, 0.03505, 0.5, 0.03505, 0.5, 0.0587, 0.5, 0.965, 0.5, 0.9413, 0.5, 0.9413, 0.5, 0.965, 0.5, 0.9337, 0.5, 0.91, 0.5, 0.91, 0.5, 0.9337, 0.5, 0.1212, 0.5, 0.09755, 0.5, 0.09755, 0.5, 0.1212, 0.5, 0.1525, 0.5, 0.1288, 0.5, 0.1288, 0.5, 0.1525, 0.5, 0.2775, 0.5, 0.2538, 0.5, 0.2538, 0.5, 0.2775, 0.5, 0.1837, 0.5, 0.16, 0.5, 0.16, 0.5, 0.1837, 0.5, 0.715, 0.5, 0.6913, 0.5, 0.6913, 0.5, 0.715, 0.5, 0.215, 0.5, 0.1913, 0.5, 0.1913, 0.5, 0.215, 0.5, 0.2462, 0.5, 0.2225, 0.5, 0.2225, 0.5, 0.2462, 0.5, 0.465, 0.5, 0.4413, 0.5, 0.4413, 0.5, 0.465, 0.5, 0.84, 0.5, 0.8163, 0.5, 0.8163, 0.5, 0.84, 0.5, 0.3087, 0.5, 0.285, 0.5, 0.285, 0.5, 0.3087, 0.5, 0.9962, 0.5, 0.9725, 0.5, 0.9725, 0.5, 0.9962, 0.5, 0.7775, 0.5, 0.7538, 0.5, 0.7538, 0.5, 0.7775, 0.5, 0.3712, 0.5, 0.3475, 0.5, 0.3475, 0.5, 0.3712, 0.5, 0.02745, 0.5, 0.003796, 0.5, 0.003796, 0.5, 0.02745, 0.5, 0.4337, 0.5, 0.41, 0.5, 0.41, 0.5, 0.4337, 0.5, 0.59, 0.5, 0.5663, 0.5, 0.5663, 0.5, 0.59, 0.5, 0.4962, 0.5, 0.4725, 0.5, 0.4725, 0.5, 0.4962, 0.5, 0.5275, 0.5, 0.5038, 0.5, 0.5038, 0.5, 0.5275, 0.5, 0.5587, 0.5, 0.535, 0.5, 0.535, 0.5, 0.5587, 0.5, 0.34, 0.5, 0.3163, 0.5, 0.3163, 0.5, 0.34, 0.5, 0.6212, 0.5, 0.5975, 0.5, 0.5975, 0.5, 0.6212, 0.5, 0.9025, 0.5, 0.8788, 0.5, 0.8788, 0.5, 0.9025, 0.5, 0.6837, 0.5, 0.66, 0.5, 0.66, 0.5, 0.6837, 0.5, 0.08995, 0.5, 0.0663, 0.5, 0.0663, 0.5, 0.08995, 0.5, 0.7462, 0.5, 0.7225, 0.5, 0.7225, 0.5, 0.7462, 0.5, 0.9688, 0.9209, 1.0, 0.9209, 0.995, 1.0, 0.9737, 1.0, 0.9375, 0.9209, 0.9688, 0.9209, 0.9638, 1.0, 0.9425, 1.0, 0.9062, 0.9209, 0.9375, 0.9209, 0.9325, 1.0, 0.9112, 1.0, 0.875, 0.9209, 0.9062, 0.9209, 0.9013, 1.0, 0.88, 1.0, 0.8438, 0.9209, 0.875, 0.9209, 0.87, 1.0, 0.8487, 1.0, 0.8125, 0.9209, 0.8438, 0.9209, 0.8388, 1.0, 0.8175, 1.0, 0.7812, 0.9209, 0.8125, 0.9209, 0.8075, 1.0, 0.7862, 1.0, 0.75, 0.9209, 0.7812, 0.9209, 0.7763, 1.0, 0.755, 1.0, 0.7188, 0.9209, 0.75, 0.9209, 0.745, 1.0, 0.7237, 1.0, 0.6875, 0.9209, 0.7188, 0.9209, 0.7138, 1.0, 0.6925, 1.0, 0.6562, 0.9209, 0.6875, 0.9209, 0.6825, 1.0, 0.6612, 1.0, 0.625, 0.9209, 0.6562, 0.9209, 0.6513, 1.0, 0.63, 1.0, 0.5938, 0.9209, 0.625, 0.9209, 0.62, 1.0, 0.5987, 1.0, 0.5625, 0.9209, 0.5938, 0.9209, 0.5888, 1.0, 0.5675, 1.0, 0.5312, 0.9209, 0.5625, 0.9209, 0.5575, 1.0, 0.5362, 1.0, 0.5, 0.9209, 0.5312, 0.9209, 0.5263, 1.0, 0.505, 1.0, 0.4688, 0.9209, 0.5, 0.9209, 0.495, 1.0, 0.4737, 1.0, 0.4375, 0.9209, 0.4688, 0.9209, 0.4638, 1.0, 0.4425, 1.0, 0.4062, 0.9209, 0.4375, 0.9209, 0.4325, 1.0, 0.4112, 1.0, 0.375, 0.9209, 0.4062, 0.9209, 0.4013, 1.0, 0.38, 1.0, 0.3438, 0.9209, 0.375, 0.9209, 0.37, 1.0, 0.3487, 1.0, 0.3125, 0.9209, 0.3438, 0.9209, 0.3388, 1.0, 0.3175, 1.0, 0.2812, 0.9209, 0.3125, 0.9209, 0.3075, 1.0, 0.2862, 1.0, 0.25, 0.9209, 0.2812, 0.9209, 0.2763, 1.0, 0.255, 1.0, 0.2188, 0.9209, 0.25, 0.9209, 0.245, 1.0, 0.2237, 1.0, 0.1875, 0.9209, 0.2188, 0.9209, 0.2138, 1.0, 0.1925, 1.0, 0.1562, 0.9209, 0.1875, 0.9209, 0.1825, 1.0, 0.1612, 1.0, 0.125, 0.9209, 0.1562, 0.9209, 0.1513, 1.0, 0.13, 1.0, 0.09375, 0.9209, 0.125, 0.9209, 0.12, 1.0, 0.09872, 1.0, 0.0625, 0.9209, 0.09375, 0.9209, 0.08878, 1.0, 0.06747, 1.0, 0.03125, 0.9209, 0.0625, 0.9209, 0.05753, 1.0, 0.03622, 1.0, 0.0, 0.9209, 0.03125, 0.9209, 0.02628, 1.0, 0.004968, 1.0, 0.8175, 1.0, 0.8388, 1.0, 0.8388, 1.0, 0.8175, 1.0, 0.5362, 1.0, 0.5575, 1.0, 0.5575, 1.0, 0.5362, 1.0, 0.255, 1.0, 0.2763, 1.0, 0.2763, 1.0, 0.255, 1.0, 0.9425, 1.0, 0.9638, 1.0, 0.9638, 1.0, 0.9425, 1.0, 0.6612, 1.0, 0.6825, 1.0, 0.6825, 1.0, 0.6612, 1.0, 0.38, 1.0, 0.4013, 1.0, 0.4013, 1.0, 0.38, 1.0, 0.09872, 1.0, 0.12, 1.0, 0.12, 1.0, 0.09872, 1.0, 0.7862, 1.0, 0.8075, 1.0, 0.8075, 1.0, 0.7862, 1.0, 0.505, 1.0, 0.5263, 1.0, 0.5263, 1.0, 0.505, 1.0, 0.2237, 1.0, 0.245, 1.0, 0.245, 1.0, 0.2237, 1.0, 0.9112, 1.0, 0.9325, 1.0, 0.9325, 1.0, 0.9112, 1.0, 0.63, 1.0, 0.6513, 1.0, 0.6513, 1.0, 0.63, 1.0, 0.3487, 1.0, 0.37, 1.0, 0.37, 1.0, 0.3487, 1.0, 0.06747, 1.0, 0.08878, 1.0, 0.08878, 1.0, 0.06747, 1.0, 0.755, 1.0, 0.7763, 1.0, 0.7763, 1.0, 0.755, 1.0, 0.4737, 1.0, 0.495, 1.0, 0.495, 1.0, 0.4737, 1.0, 0.1925, 1.0, 0.2138, 1.0, 0.2138, 1.0, 0.1925, 1.0, 0.88, 1.0, 0.9013, 1.0, 0.9013, 1.0, 0.88, 1.0, 0.5987, 1.0, 0.62, 1.0, 0.62, 1.0, 0.5987, 1.0, 0.3175, 1.0, 0.3388, 1.0, 0.3388, 1.0, 0.3175, 1.0, 0.03622, 1.0, 0.05753, 1.0, 0.05753, 1.0, 0.03622, 1.0, 0.7237, 1.0, 0.745, 1.0, 0.745, 1.0, 0.7237, 1.0, 0.4425, 1.0, 0.4638, 1.0, 0.4638, 1.0, 0.4425, 1.0, 0.1612, 1.0, 0.1825, 1.0, 0.1825, 1.0, 0.1612, 1.0, 0.004968, 1.0, 0.02628, 1.0, 0.02628, 1.0, 0.004968, 1.0, 0.8487, 1.0, 0.87, 1.0, 0.87, 1.0, 0.8487, 1.0, 0.5675, 1.0, 0.5888, 1.0, 0.5888, 1.0, 0.5675, 1.0, 0.2862, 1.0, 0.3075, 1.0, 0.3075, 1.0, 0.2862, 1.0, 0.9737, 1.0, 0.995, 1.0, 0.995, 1.0, 0.9737, 1.0, 0.6925, 1.0, 0.7138, 1.0, 0.7138, 1.0, 0.6925, 1.0, 0.4112, 1.0, 0.4325, 1.0, 0.4325, 1.0, 0.4112, 1.0, 0.13, 1.0, 0.1513, 1.0, 0.1513, 1.0, 0.13, 1.0, 0.1925, 1.0, 0.2138, 1.0, 0.2138, 1.0, 0.1925, 1.0, 0.755, 1.0, 0.7763, 1.0, 0.7763, 1.0, 0.755, 1.0, 0.2237, 1.0, 0.245, 1.0, 0.245, 1.0, 0.2237, 1.0, 0.7862, 1.0, 0.8075, 1.0, 0.8075, 1.0, 0.7862, 1.0, 0.505, 1.0, 0.5263, 1.0, 0.5263, 1.0, 0.505, 1.0, 0.5362, 1.0, 0.5575, 1.0, 0.5575, 1.0, 0.5362, 1.0, 0.255, 1.0, 0.2763, 1.0, 0.2763, 1.0, 0.255, 1.0, 0.8175, 1.0, 0.8388, 1.0, 0.8388, 1.0, 0.8175, 1.0, 0.2862, 1.0, 0.3075, 1.0, 0.3075, 1.0, 0.2862, 1.0, 0.8487, 1.0, 0.87, 1.0, 0.87, 1.0, 0.8487, 1.0, 0.004968, 1.0, 0.02628, 1.0, 0.02628, 1.0, 0.004968, 1.0, 0.5675, 1.0, 0.5888, 1.0, 0.5888, 1.0, 0.5675, 1.0, 0.03622, 1.0, 0.05753, 1.0, 0.05753, 1.0, 0.03622, 1.0, 0.5987, 1.0, 0.62, 1.0, 0.62, 1.0, 0.5987, 1.0, 0.3175, 1.0, 0.3388, 1.0, 0.3388, 1.0, 0.3175, 1.0, 0.88, 1.0, 0.9013, 1.0, 0.9013, 1.0, 0.88, 1.0, 0.3487, 1.0, 0.37, 1.0, 0.37, 1.0, 0.3487, 1.0, 0.9112, 1.0, 0.9325, 1.0, 0.9325, 1.0, 0.9112, 1.0, 0.06747, 1.0, 0.08878, 1.0, 0.08878, 1.0, 0.06747, 1.0, 0.63, 1.0, 0.6513, 1.0, 0.6513, 1.0, 0.63, 1.0, 0.09872, 1.0, 0.12, 1.0, 0.12, 1.0, 0.09872, 1.0, 0.6612, 1.0, 0.6825, 1.0, 0.6825, 1.0, 0.6612, 1.0, 0.38, 1.0, 0.4013, 1.0, 0.4013, 1.0, 0.38, 1.0, 0.9425, 1.0, 0.9638, 1.0, 0.9638, 1.0, 0.9425, 1.0, 0.4112, 1.0, 0.4325, 1.0, 0.4325, 1.0, 0.4112, 1.0, 0.9737, 1.0, 0.995, 1.0, 0.995, 1.0, 0.9737, 1.0, 0.13, 1.0, 0.1513, 1.0, 0.1513, 1.0, 0.13, 1.0, 0.6925, 1.0, 0.7138, 1.0, 0.7138, 1.0, 0.6925, 1.0, 0.1612, 1.0, 0.1825, 1.0, 0.1825, 1.0, 0.1612, 1.0, 0.7237, 1.0, 0.745, 1.0, 0.745, 1.0, 0.7237, 1.0, 0.4425, 1.0, 0.4638, 1.0, 0.4638, 1.0, 0.4425, 1.0])
me_cylinder.materials.append(mat_material_003)
me_cylinder.use_remesh_fix_poles = True
me_cylinder.use_remesh_preserve_attributes = False
me_cylinder.update()
me_cylinder_001 = bpy.data.meshes.new('Cylinder.001')
me_cylinder_001.from_pydata([(-0.1122, 0.564, 1.984), (-0.2201, 0.5313, 1.984), (-0.3195, 0.4781, 1.984), (-0.4066, 0.4066, 1.984), (-0.4781, 0.3195, 1.984), (-0.5313, 0.2201, 1.984), (-0.564, 0.1122, 1.984), (-0.575, 5.147e-09, 1.984), (-0.564, -0.1122, 1.984), (-0.5313, -0.2201, 1.984), (-0.4781, -0.3195, 1.984), (-0.4066, -0.4066, 1.984), (-0.3195, -0.4781, 1.984), (-0.2201, -0.5313, 1.984), (-0.1122, -0.564, 1.984), (-1.431e-07, -0.575, 1.984), (0.1122, -0.564, 1.984), (0.2201, -0.5313, 1.984), (0.3195, -0.4781, 1.984), (0.4066, -0.4066, 1.984), (0.4781, -0.3195, 1.984), (0.5313, -0.2201, 1.984), (0.564, -0.1122, 1.984), (0.575, -2.626e-08, 1.984), (0.564, 0.1122, 1.984), (0.5313, 0.2201, 1.984), (0.4781, 0.3195, 1.984), (0.4066, 0.4066, 1.984), (0.3195, 0.4781, 1.984), (0.2201, 0.5313, 1.984), (0.1122, 0.564, 1.984), (-1.682e-07, 0.575, 1.984), (-0.1122, 0.564, 2.833), (-0.2201, 0.5313, 2.833), (-0.3195, 0.4781, 2.833), (-0.4066, 0.4066, 2.833), (-0.4781, 0.3195, 2.833), (-0.5313, 0.2201, 2.833), (-0.564, 0.1122, 2.833), (-0.575, 5.147e-09, 2.833), (-0.564, -0.1122, 2.833), (-0.5313, -0.2201, 2.833), (-0.4781, -0.3195, 2.833), (-0.4066, -0.4066, 2.833), (-0.3195, -0.4781, 2.833), (-0.2201, -0.5313, 2.833), (-0.1122, -0.564, 2.833), (2.307e-07, -0.575, 2.833), (0.1122, -0.564, 2.833), (0.2201, -0.5313, 2.833), (0.3195, -0.4781, 2.833), (0.4066, -0.4066, 2.833), (0.4781, -0.3195, 2.833), (0.5313, -0.2201, 2.833), (0.564, -0.1122, 2.833), (0.575, -2.626e-08, 2.833), (0.564, 0.1122, 2.833), (0.5313, 0.2201, 2.833), (0.4781, 0.3195, 2.833), (0.4066, 0.4066, 2.833), (0.3195, 0.4781, 2.833), (0.2201, 0.5313, 2.833), (0.1122, 0.564, 2.833), (2.056e-07, 0.575, 2.833), (-0.09013, 0.4531, 3.378), (-0.1768, 0.4268, 3.378), (-0.2567, 0.3841, 3.378), (-0.3267, 0.3267, 3.378), (-0.3841, 0.2567, 3.378), (-0.4268, 0.1768, 3.378), (-0.4531, 0.09013, 3.378), (-0.462, -2.455e-09, 3.378), (-0.4531, -0.09013, 3.378), (-0.4268, -0.1768, 3.378), (-0.3841, -0.2567, 3.378), (-0.3267, -0.3267, 3.378), (-0.2567, -0.3841, 3.378), (-0.1768, -0.4268, 3.378), (-0.09013, -0.4531, 3.378), (2.759e-07, -0.462, 3.378), (0.09013, -0.4531, 3.378), (0.1768, -0.4268, 3.378), (0.2567, -0.3841, 3.378), (0.3267, -0.3267, 3.378), (0.3841, -0.2567, 3.378), (0.4268, -0.1768, 3.378), (0.4531, -0.09013, 3.378), (0.462, -2.769e-08, 3.378), (0.4531, 0.09013, 3.378), (0.4268, 0.1768, 3.378), (0.3841, 0.2567, 3.378), (0.3267, 0.3267, 3.378), (0.2567, 0.3841, 3.378), (0.1768, 0.4268, 3.378), (0.09013, 0.4531, 3.378), (2.557e-07, 0.462, 3.378), (-0.06502, 0.3269, 3.803), (-0.1275, 0.3079, 3.803), (-0.1852, 0.2771, 3.803), (-0.2357, 0.2357, 3.803), (-0.2771, 0.1852, 3.803), (-0.3079, 0.1275, 3.803), (-0.3269, 0.06502, 3.803), (-0.3333, -3.587e-09, 3.803), (-0.3269, -0.06502, 3.803), (-0.3079, -0.1275, 3.803), (-0.2771, -0.1852, 3.803), (-0.2357, -0.2357, 3.803), (-0.1852, -0.2771, 3.803), (-0.1275, -0.3079, 3.803), (-0.06502, -0.3269, 3.803), (2.65e-07, -0.3333, 3.803), (0.06502, -0.3269, 3.803), (0.1275, -0.3079, 3.803), (0.1852, -0.2771, 3.803), (0.2357, -0.2357, 3.803), (0.2771, -0.1852, 3.803), (0.3079, -0.1275, 3.803), (0.3269, -0.06502, 3.803), (0.3333, -2.179e-08, 3.803), (0.3269, 0.06502, 3.803), (0.3079, 0.1275, 3.803), (0.2771, 0.1852, 3.803), (0.2357, 0.2357, 3.803), (0.1852, 0.2771, 3.803), (0.1275, 0.3079, 3.803), (0.06502, 0.3269, 3.803), (2.504e-07, 0.3333, 3.803), (-0.03313, 0.1665, 4.13), (-0.06498, 0.1569, 4.13), (-0.09433, 0.1412, 4.13), (-0.1201, 0.1201, 4.13), (-0.1412, 0.09433, 4.13), (-0.1569, 0.06498, 4.13), (-0.1665, 0.03313, 4.13), (-0.1698, -1.188e-08, 4.13), (-0.1665, -0.03313, 4.13), (-0.1569, -0.06498, 4.13), (-0.1412, -0.09433, 4.13), (-0.1201, -0.1201, 4.13), (-0.09433, -0.1412, 4.13), (-0.06498, -0.1569, 4.13), (-0.03313, -0.1665, 4.13), (2.656e-07, -0.1698, 4.13), (0.03313, -0.1665, 4.13), (0.06498, -0.1569, 4.13), (0.09433, -0.1412, 4.13), (0.1201, -0.1201, 4.13), (0.1412, -0.09433, 4.13), (0.1569, -0.06498, 4.13), (0.1665, -0.03313, 4.13), (0.1698, -2.115e-08, 4.13), (0.1665, 0.03313, 4.13), (0.1569, 0.06498, 4.13), (0.1412, 0.09433, 4.13), (0.1201, 0.1201, 4.13), (0.09433, 0.1412, 4.13), (0.06498, 0.1569, 4.13), (0.03313, 0.1665, 4.13), (2.581e-07, 0.1698, 4.13), (-0.005352, 0.02691, 4.332), (-0.0105, 0.02535, 4.332), (-0.01524, 0.02281, 4.332), (-0.0194, 0.0194, 4.332), (-0.02281, 0.01524, 4.332), (-0.02535, 0.0105, 4.332), (-0.02691, 0.005353, 4.332), (-0.02744, -1.363e-08, 4.332), (-0.02691, -0.005353, 4.332), (-0.02535, -0.0105, 4.332), (-0.02281, -0.01524, 4.332), (-0.0194, -0.0194, 4.332), (-0.01524, -0.02281, 4.332), (-0.0105, -0.02535, 4.332), (-0.005352, -0.02691, 4.332), (8.482e-07, -0.02744, 4.332), (0.005354, -0.02691, 4.332), (0.0105, -0.02535, 4.332), (0.01524, -0.02281, 4.332), (0.0194, -0.0194, 4.332), (0.02282, -0.01524, 4.332), (0.02535, -0.0105, 4.332), (0.02691, -0.005353, 4.332), (0.02744, -1.513e-08, 4.332), (0.02691, 0.005353, 4.332), (0.02535, 0.0105, 4.332), (0.02282, 0.01524, 4.332), (0.0194, 0.0194, 4.332), (0.01524, 0.02281, 4.332), (0.0105, 0.02535, 4.332), (0.005354, 0.02691, 4.332), (8.47e-07, 0.02744, 4.332)], [], [(9, 10, 42, 41), (41, 42, 74, 73), (23, 24, 56, 55), (10, 11, 43, 42), (24, 25, 57, 56), (11, 12, 44, 43), (25, 26, 58, 57), (12, 13, 45, 44), (31, 0, 32, 63), (26, 27, 59, 58), (13, 14, 46, 45), (0, 1, 33, 32), (27, 28, 60, 59), (14, 15, 47, 46), (1, 2, 34, 33), (28, 29, 61, 60), (15, 16, 48, 47), (2, 3, 35, 34), (29, 30, 62, 61), (16, 17, 49, 48), (3, 4, 36, 35), (30, 31, 63, 62), (17, 18, 50, 49), (4, 5, 37, 36), (18, 19, 51, 50), (5, 6, 38, 37), (19, 20, 52, 51), (6, 7, 39, 38), (20, 21, 53, 52), (7, 8, 40, 39), (21, 22, 54, 53), (8, 9, 41, 40), (22, 23, 55, 54), (76, 77, 109, 108), (55, 56, 88, 87), (42, 43, 75, 74), (56, 57, 89, 88), (43, 44, 76, 75), (57, 58, 90, 89), (44, 45, 77, 76), (63, 32, 64, 95), (58, 59, 91, 90), (45, 46, 78, 77), (32, 33, 65, 64), (59, 60, 92, 91), (46, 47, 79, 78), (33, 34, 66, 65), (60, 61, 93, 92), (47, 48, 80, 79), (34, 35, 67, 66), (61, 62, 94, 93), (48, 49, 81, 80), (35, 36, 68, 67), (62, 63, 95, 94), (49, 50, 82, 81), (36, 37, 69, 68), (50, 51, 83, 82), (37, 38, 70, 69), (51, 52, 84, 83), (38, 39, 71, 70), (52, 53, 85, 84), (39, 40, 72, 71), (53, 54, 86, 85), (40, 41, 73, 72), (54, 55, 87, 86), (111, 112, 144, 143), (95, 64, 96, 127), (90, 91, 123, 122), (77, 78, 110, 109), (64, 65, 97, 96), (91, 92, 124, 123), (78, 79, 111, 110), (65, 66, 98, 97), (92, 93, 125, 124), (79, 80, 112, 111), (66, 67, 99, 98), (93, 94, 126, 125), (80, 81, 113, 112), (67, 68, 100, 99), (94, 95, 127, 126), (81, 82, 114, 113), (68, 69, 101, 100), (82, 83, 115, 114), (69, 70, 102, 101), (83, 84, 116, 115), (70, 71, 103, 102), (84, 85, 117, 116), (71, 72, 104, 103), (85, 86, 118, 117), (72, 73, 105, 104), (86, 87, 119, 118), (73, 74, 106, 105), (87, 88, 120, 119), (74, 75, 107, 106), (88, 89, 121, 120), (75, 76, 108, 107), (89, 90, 122, 121), (146, 147, 179, 178), (98, 99, 131, 130), (125, 126, 158, 157), (112, 113, 145, 144), (99, 100, 132, 131), (126, 127, 159, 158), (113, 114, 146, 145), (100, 101, 133, 132), (114, 115, 147, 146), (101, 102, 134, 133), (115, 116, 148, 147), (102, 103, 135, 134), (116, 117, 149, 148), (103, 104, 136, 135), (117, 118, 150, 149), (104, 105, 137, 136), (118, 119, 151, 150), (105, 106, 138, 137), (119, 120, 152, 151), (106, 107, 139, 138), (120, 121, 153, 152), (107, 108, 140, 139), (121, 122, 154, 153), (108, 109, 141, 140), (127, 96, 128, 159), (122, 123, 155, 154), (109, 110, 142, 141), (96, 97, 129, 128), (123, 124, 156, 155), (110, 111, 143, 142), (97, 98, 130, 129), (124, 125, 157, 156), (133, 134, 166, 165), (147, 148, 180, 179), (134, 135, 167, 166), (148, 149, 181, 180), (135, 136, 168, 167), (149, 150, 182, 181), (136, 137, 169, 168), (150, 151, 183, 182), (137, 138, 170, 169), (151, 152, 184, 183), (138, 139, 171, 170), (152, 153, 185, 184), (139, 140, 172, 171), (153, 154, 186, 185), (140, 141, 173, 172), (159, 128, 160, 191), (154, 155, 187, 186), (141, 142, 174, 173), (128, 129, 161, 160), (155, 156, 188, 187), (142, 143, 175, 174), (129, 130, 162, 161), (156, 157, 189, 188), (143, 144, 176, 175), (130, 131, 163, 162), (157, 158, 190, 189), (144, 145, 177, 176), (131, 132, 164, 163), (158, 159, 191, 190), (145, 146, 178, 177), (132, 133, 165, 164), (160, 161, 162, 163, 164, 165, 166, 167, 168, 169, 170, 171, 172, 173, 174, 175, 176, 177, 178, 179, 180, 181, 182, 183, 184, 185, 186, 187, 188, 189, 190, 191)])
_uv = me_cylinder_001.uv_layers.new(name='UVMap')
_uv.uv.foreach_set('vector', [0.3175, 1.0, 0.3388, 1.0, 0.3388, 1.0, 0.3175, 1.0, 0.3175, 1.0, 0.3388, 1.0, 0.3388, 1.0, 0.3175, 1.0, 0.755, 1.0, 0.7763, 1.0, 0.7763, 1.0, 0.755, 1.0, 0.3487, 1.0, 0.37, 1.0, 0.37, 1.0, 0.3487, 1.0, 0.7862, 1.0, 0.8075, 1.0, 0.8075, 1.0, 0.7862, 1.0, 0.38, 1.0, 0.4013, 1.0, 0.4013, 1.0, 0.38, 1.0, 0.8175, 1.0, 0.8388, 1.0, 0.8388, 1.0, 0.8175, 1.0, 0.4112, 1.0, 0.4325, 1.0, 0.4325, 1.0, 0.4112, 1.0, 0.004968, 1.0, 0.02628, 1.0, 0.02628, 1.0, 0.004968, 1.0, 0.8487, 1.0, 0.87, 1.0, 0.87, 1.0, 0.8487, 1.0, 0.4425, 1.0, 0.4638, 1.0, 0.4638, 1.0, 0.4425, 1.0, 0.03622, 1.0, 0.05753, 1.0, 0.05753, 1.0, 0.03622, 1.0, 0.88, 1.0, 0.9013, 1.0, 0.9013, 1.0, 0.88, 1.0, 0.4737, 1.0, 0.495, 1.0, 0.495, 1.0, 0.4737, 1.0, 0.06747, 1.0, 0.08878, 1.0, 0.08878, 1.0, 0.06747, 1.0, 0.9112, 1.0, 0.9325, 1.0, 0.9325, 1.0, 0.9112, 1.0, 0.505, 1.0, 0.5263, 1.0, 0.5263, 1.0, 0.505, 1.0, 0.09872, 1.0, 0.12, 1.0, 0.12, 1.0, 0.09872, 1.0, 0.9425, 1.0, 0.9638, 1.0, 0.9638, 1.0, 0.9425, 1.0, 0.5362, 1.0, 0.5575, 1.0, 0.5575, 1.0, 0.5362, 1.0, 0.13, 1.0, 0.1513, 1.0, 0.1513, 1.0, 0.13, 1.0, 0.9737, 1.0, 0.995, 1.0, 0.995, 1.0, 0.9737, 1.0, 0.5675, 1.0, 0.5888, 1.0, 0.5888, 1.0, 0.5675, 1.0, 0.1612, 1.0, 0.1825, 1.0, 0.1825, 1.0, 0.1612, 1.0, 0.5987, 1.0, 0.62, 1.0, 0.62, 1.0, 0.5987, 1.0, 0.1925, 1.0, 0.2138, 1.0, 0.2138, 1.0, 0.1925, 1.0, 0.63, 1.0, 0.6513, 1.0, 0.6513, 1.0, 0.63, 1.0, 0.2237, 1.0, 0.245, 1.0, 0.245, 1.0, 0.2237, 1.0, 0.6612, 1.0, 0.6825, 1.0, 0.6825, 1.0, 0.6612, 1.0, 0.255, 1.0, 0.2763, 1.0, 0.2763, 1.0, 0.255, 1.0, 0.6925, 1.0, 0.7138, 1.0, 0.7138, 1.0, 0.6925, 1.0, 0.2862, 1.0, 0.3075, 1.0, 0.3075, 1.0, 0.2862, 1.0, 0.7237, 1.0, 0.745, 1.0, 0.745, 1.0, 0.7237, 1.0, 0.4112, 1.0, 0.4325, 1.0, 0.4325, 1.0, 0.4112, 1.0, 0.755, 1.0, 0.7763, 1.0, 0.7763, 1.0, 0.755, 1.0, 0.3487, 1.0, 0.37, 1.0, 0.37, 1.0, 0.3487, 1.0, 0.7862, 1.0, 0.8075, 1.0, 0.8075, 1.0, 0.7862, 1.0, 0.38, 1.0, 0.4013, 1.0, 0.4013, 1.0, 0.38, 1.0, 0.8175, 1.0, 0.8388, 1.0, 0.8388, 1.0, 0.8175, 1.0, 0.4112, 1.0, 0.4325, 1.0, 0.4325, 1.0, 0.4112, 1.0, 0.004968, 1.0, 0.02628, 1.0, 0.02628, 1.0, 0.004968, 1.0, 0.8487, 1.0, 0.87, 1.0, 0.87, 1.0, 0.8487, 1.0, 0.4425, 1.0, 0.4638, 1.0, 0.4638, 1.0, 0.4425, 1.0, 0.03622, 1.0, 0.05753, 1.0, 0.05753, 1.0, 0.03622, 1.0, 0.88, 1.0, 0.9013, 1.0, 0.9013, 1.0, 0.88, 1.0, 0.4737, 1.0, 0.495, 1.0, 0.495, 1.0, 0.4737, 1.0, 0.06747, 1.0, 0.08878, 1.0, 0.08878, 1.0, 0.06747, 1.0, 0.9112, 1.0, 0.9325, 1.0, 0.9325, 1.0, 0.9112, 1.0, 0.505, 1.0, 0.5263, 1.0, 0.5263, 1.0, 0.505, 1.0, 0.09872, 1.0, 0.12, 1.0, 0.12, 1.0, 0.09872, 1.0, 0.9425, 1.0, 0.9638, 1.0, 0.9638, 1.0, 0.9425, 1.0, 0.5362, 1.0, 0.5575, 1.0, 0.5575, 1.0, 0.5362, 1.0, 0.13, 1.0, 0.1513, 1.0, 0.1513, 1.0, 0.13, 1.0, 0.9737, 1.0, 0.995, 1.0, 0.995, 1.0, 0.9737, 1.0, 0.5675, 1.0, 0.5888, 1.0, 0.5888, 1.0, 0.5675, 1.0, 0.1612, 1.0, 0.1825, 1.0, 0.1825, 1.0, 0.1612, 1.0, 0.5987, 1.0, 0.62, 1.0, 0.62, 1.0, 0.5987, 1.0, 0.1925, 1.0, 0.2138, 1.0, 0.2138, 1.0, 0.1925, 1.0, 0.63, 1.0, 0.6513, 1.0, 0.6513, 1.0, 0.63, 1.0, 0.2237, 1.0, 0.245, 1.0, 0.245, 1.0, 0.2237, 1.0, 0.6612, 1.0, 0.6825, 1.0, 0.6825, 1.0, 0.6612, 1.0, 0.255, 1.0, 0.2763, 1.0, 0.2763, 1.0, 0.255, 1.0, 0.6925, 1.0, 0.7138, 1.0, 0.7138, 1.0, 0.6925, 1.0, 0.2862, 1.0, 0.3075, 1.0, 0.3075, 1.0, 0.2862, 1.0, 0.7237, 1.0, 0.745, 1.0, 0.745, 1.0, 0.7237, 1.0, 0.505, 1.0, 0.5263, 1.0, 0.5263, 1.0, 0.505, 1.0, 0.004968, 1.0, 0.02628, 1.0, 0.02628, 1.0, 0.004968, 1.0, 0.8487, 1.0, 0.87, 1.0, 0.87, 1.0, 0.8487, 1.0, 0.4425, 1.0, 0.4638, 1.0, 0.4638, 1.0, 0.4425, 1.0, 0.03622, 1.0, 0.05753, 1.0, 0.05753, 1.0, 0.03622, 1.0, 0.88, 1.0, 0.9013, 1.0, 0.9013, 1.0, 0.88, 1.0, 0.4737, 1.0, 0.495, 1.0, 0.495, 1.0, 0.4737, 1.0, 0.06747, 1.0, 0.08878, 1.0, 0.08878, 1.0, 0.06747, 1.0, 0.9112, 1.0, 0.9325, 1.0, 0.9325, 1.0, 0.9112, 1.0, 0.505, 1.0, 0.5263, 1.0, 0.5263, 1.0, 0.505, 1.0, 0.09872, 1.0, 0.12, 1.0, 0.12, 1.0, 0.09872, 1.0, 0.9425, 1.0, 0.9638, 1.0, 0.9638, 1.0, 0.9425, 1.0, 0.5362, 1.0, 0.5575, 1.0, 0.5575, 1.0, 0.5362, 1.0, 0.13, 1.0, 0.1513, 1.0, 0.1513, 1.0, 0.13, 1.0, 0.9737, 1.0, 0.995, 1.0, 0.995, 1.0, 0.9737, 1.0, 0.5675, 1.0, 0.5888, 1.0, 0.5888, 1.0, 0.5675, 1.0, 0.1612, 1.0, 0.1825, 1.0, 0.1825, 1.0, 0.1612, 1.0, 0.5987, 1.0, 0.62, 1.0, 0.62, 1.0, 0.5987, 1.0, 0.1925, 1.0, 0.2138, 1.0, 0.2138, 1.0, 0.1925, 1.0, 0.63, 1.0, 0.6513, 1.0, 0.6513, 1.0, 0.63, 1.0, 0.2237, 1.0, 0.245, 1.0, 0.245, 1.0, 0.2237, 1.0, 0.6612, 1.0, 0.6825, 1.0, 0.6825, 1.0, 0.6612, 1.0, 0.255, 1.0, 0.2763, 1.0, 0.2763, 1.0, 0.255, 1.0, 0.6925, 1.0, 0.7138, 1.0, 0.7138, 1.0, 0.6925, 1.0, 0.2862, 1.0, 0.3075, 1.0, 0.3075, 1.0, 0.2862, 1.0, 0.7237, 1.0, 0.745, 1.0, 0.745, 1.0, 0.7237, 1.0, 0.3175, 1.0, 0.3388, 1.0, 0.3388, 1.0, 0.3175, 1.0, 0.755, 1.0, 0.7763, 1.0, 0.7763, 1.0, 0.755, 1.0, 0.3487, 1.0, 0.37, 1.0, 0.37, 1.0, 0.3487, 1.0, 0.7862, 1.0, 0.8075, 1.0, 0.8075, 1.0, 0.7862, 1.0, 0.38, 1.0, 0.4013, 1.0, 0.4013, 1.0, 0.38, 1.0, 0.8175, 1.0, 0.8388, 1.0, 0.8388, 1.0, 0.8175, 1.0, 0.5987, 1.0, 0.62, 1.0, 0.62, 1.0, 0.5987, 1.0, 0.09872, 1.0, 0.12, 1.0, 0.12, 1.0, 0.09872, 1.0, 0.9425, 1.0, 0.9638, 1.0, 0.9638, 1.0, 0.9425, 1.0, 0.5362, 1.0, 0.5575, 1.0, 0.5575, 1.0, 0.5362, 1.0, 0.13, 1.0, 0.1513, 1.0, 0.1513, 1.0, 0.13, 1.0, 0.9737, 1.0, 0.995, 1.0, 0.995, 1.0, 0.9737, 1.0, 0.5675, 1.0, 0.5888, 1.0, 0.5888, 1.0, 0.5675, 1.0, 0.1612, 1.0, 0.1825, 1.0, 0.1825, 1.0, 0.1612, 1.0, 0.5987, 1.0, 0.62, 1.0, 0.62, 1.0, 0.5987, 1.0, 0.1925, 1.0, 0.2138, 1.0, 0.2138, 1.0, 0.1925, 1.0, 0.63, 1.0, 0.6513, 1.0, 0.6513, 1.0, 0.63, 1.0, 0.2237, 1.0, 0.245, 1.0, 0.245, 1.0, 0.2237, 1.0, 0.6612, 1.0, 0.6825, 1.0, 0.6825, 1.0, 0.6612, 1.0, 0.255, 1.0, 0.2763, 1.0, 0.2763, 1.0, 0.255, 1.0, 0.6925, 1.0, 0.7138, 1.0, 0.7138, 1.0, 0.6925, 1.0, 0.2862, 1.0, 0.3075, 1.0, 0.3075, 1.0, 0.2862, 1.0, 0.7237, 1.0, 0.745, 1.0, 0.745, 1.0, 0.7237, 1.0, 0.3175, 1.0, 0.3388, 1.0, 0.3388, 1.0, 0.3175, 1.0, 0.755, 1.0, 0.7763, 1.0, 0.7763, 1.0, 0.755, 1.0, 0.3487, 1.0, 0.37, 1.0, 0.37, 1.0, 0.3487, 1.0, 0.7862, 1.0, 0.8075, 1.0, 0.8075, 1.0, 0.7862, 1.0, 0.38, 1.0, 0.4013, 1.0, 0.4013, 1.0, 0.38, 1.0, 0.8175, 1.0, 0.8388, 1.0, 0.8388, 1.0, 0.8175, 1.0, 0.4112, 1.0, 0.4325, 1.0, 0.4325, 1.0, 0.4112, 1.0, 0.004968, 1.0, 0.02628, 1.0, 0.02628, 1.0, 0.004968, 1.0, 0.8487, 1.0, 0.87, 1.0, 0.87, 1.0, 0.8487, 1.0, 0.4425, 1.0, 0.4638, 1.0, 0.4638, 1.0, 0.4425, 1.0, 0.03622, 1.0, 0.05753, 1.0, 0.05753, 1.0, 0.03622, 1.0, 0.88, 1.0, 0.9013, 1.0, 0.9013, 1.0, 0.88, 1.0, 0.4737, 1.0, 0.495, 1.0, 0.495, 1.0, 0.4737, 1.0, 0.06747, 1.0, 0.08878, 1.0, 0.08878, 1.0, 0.06747, 1.0, 0.9112, 1.0, 0.9325, 1.0, 0.9325, 1.0, 0.9112, 1.0, 0.1925, 1.0, 0.2138, 1.0, 0.2138, 1.0, 0.1925, 1.0, 0.63, 1.0, 0.6513, 1.0, 0.6513, 1.0, 0.63, 1.0, 0.2237, 1.0, 0.245, 1.0, 0.245, 1.0, 0.2237, 1.0, 0.6612, 1.0, 0.6825, 1.0, 0.6825, 1.0, 0.6612, 1.0, 0.255, 1.0, 0.2763, 1.0, 0.2763, 1.0, 0.255, 1.0, 0.6925, 1.0, 0.7138, 1.0, 0.7138, 1.0, 0.6925, 1.0, 0.2862, 1.0, 0.3075, 1.0, 0.3075, 1.0, 0.2862, 1.0, 0.7237, 1.0, 0.745, 1.0, 0.745, 1.0, 0.7237, 1.0, 0.3175, 1.0, 0.3388, 1.0, 0.3388, 1.0, 0.3175, 1.0, 0.755, 1.0, 0.7763, 1.0, 0.7763, 1.0, 0.755, 1.0, 0.3487, 1.0, 0.37, 1.0, 0.37, 1.0, 0.3487, 1.0, 0.7862, 1.0, 0.8075, 1.0, 0.8075, 1.0, 0.7862, 1.0, 0.38, 1.0, 0.4013, 1.0, 0.4013, 1.0, 0.38, 1.0, 0.8175, 1.0, 0.8388, 1.0, 0.8388, 1.0, 0.8175, 1.0, 0.4112, 1.0, 0.4325, 1.0, 0.4325, 1.0, 0.4112, 1.0, 0.004968, 1.0, 0.02628, 1.0, 0.02628, 1.0, 0.004968, 1.0, 0.8487, 1.0, 0.87, 1.0, 0.87, 1.0, 0.8487, 1.0, 0.4425, 1.0, 0.4638, 1.0, 0.4638, 1.0, 0.4425, 1.0, 0.03622, 1.0, 0.05753, 1.0, 0.05753, 1.0, 0.03622, 1.0, 0.88, 1.0, 0.9013, 1.0, 0.9013, 1.0, 0.88, 1.0, 0.4737, 1.0, 0.495, 1.0, 0.495, 1.0, 0.4737, 1.0, 0.06747, 1.0, 0.08878, 1.0, 0.08878, 1.0, 0.06747, 1.0, 0.9112, 1.0, 0.9325, 1.0, 0.9325, 1.0, 0.9112, 1.0, 0.505, 1.0, 0.5263, 1.0, 0.5263, 1.0, 0.505, 1.0, 0.09872, 1.0, 0.12, 1.0, 0.12, 1.0, 0.09872, 1.0, 0.9425, 1.0, 0.9638, 1.0, 0.9638, 1.0, 0.9425, 1.0, 0.5362, 1.0, 0.5575, 1.0, 0.5575, 1.0, 0.5362, 1.0, 0.13, 1.0, 0.1513, 1.0, 0.1513, 1.0, 0.13, 1.0, 0.9737, 1.0, 0.995, 1.0, 0.995, 1.0, 0.9737, 1.0, 0.5675, 1.0, 0.5888, 1.0, 0.5888, 1.0, 0.5675, 1.0, 0.1612, 1.0, 0.1825, 1.0, 0.1825, 1.0, 0.1612, 1.0, 0.03622, 1.0, 0.05753, 1.0, 0.08878, 1.0, 0.12, 1.0, 0.1513, 1.0, 0.1825, 1.0, 0.2138, 1.0, 0.245, 1.0, 0.2763, 1.0, 0.3075, 1.0, 0.3388, 1.0, 0.37, 1.0, 0.4013, 1.0, 0.4325, 1.0, 0.4638, 1.0, 0.495, 1.0, 0.5263, 1.0, 0.5575, 1.0, 0.5888, 1.0, 0.62, 1.0, 0.6513, 1.0, 0.6825, 1.0, 0.7138, 1.0, 0.745, 1.0, 0.7763, 1.0, 0.8075, 1.0, 0.8388, 1.0, 0.87, 1.0, 0.9013, 1.0, 0.9325, 1.0, 0.9638, 1.0, 0.995, 1.0])
me_cylinder_001.materials.append(mat_material_004)
me_cylinder_001.use_remesh_fix_poles = True
me_cylinder_001.use_remesh_preserve_attributes = False
me_cylinder_001.update()

# ---- objects
ob_cylinder = bpy.data.objects.new('Cylinder', me_cylinder)
ob_cylinder_001 = bpy.data.objects.new('Cylinder.001', me_cylinder_001)

# ---- transforms, parenting, visibility, modifiers, constraints
ob_cylinder.location = (0.0, 0.0, 0.0)
ob_cylinder_001.location = (0.0, 0.0, 0.0)
_m = ob_cylinder_001.modifiers.new('Subdivision', 'SUBSURF')

# ---- collection membership
col_collection.objects.link(ob_cylinder)
col_collection.objects.link(ob_cylinder_001)

# ---- scene / render settings (as saved in the file)
scene.frame_start = 1; scene.frame_end = 250; scene.frame_set(1)
scene.render.engine = 'BLENDER_EEVEE_NEXT'
scene.cycles.sampling_pattern = 'TABULATED_SOBOL'
scene.cycles.use_light_tree = False
scene.view_settings.view_transform = 'Filmic'
bpy.context.view_layer.update()

# ---- added for rendering (the .blend has no active camera and no usable light): camera, sun
cam_auto = bpy.data.cameras.new('AutoCamera')
cam_auto.lens = 50.0
cam_auto.sensor_width = 36.0
cam_auto.clip_end = 1000.0
ob_auto_camera = bpy.data.objects.new('AutoCamera', cam_auto)
scene.collection.objects.link(ob_auto_camera)
ob_auto_camera.location = (9.21852, -11.0622, 6.92967)
ob_auto_camera.rotation_euler = (1.09748, -7.21219e-08, 0.694738)
scene.camera = ob_auto_camera
light_auto_sun = bpy.data.lights.new('AutoSun', 'SUN')
light_auto_sun.energy = 3.0
light_auto_sun.angle = 0.0523599
ob_auto_sun = bpy.data.objects.new('AutoSun', light_auto_sun)
scene.collection.objects.link(ob_auto_sun)
ob_auto_sun.rotation_euler = (0.872665, 0.174533, 0.523599)
bpy.context.view_layer.update()
